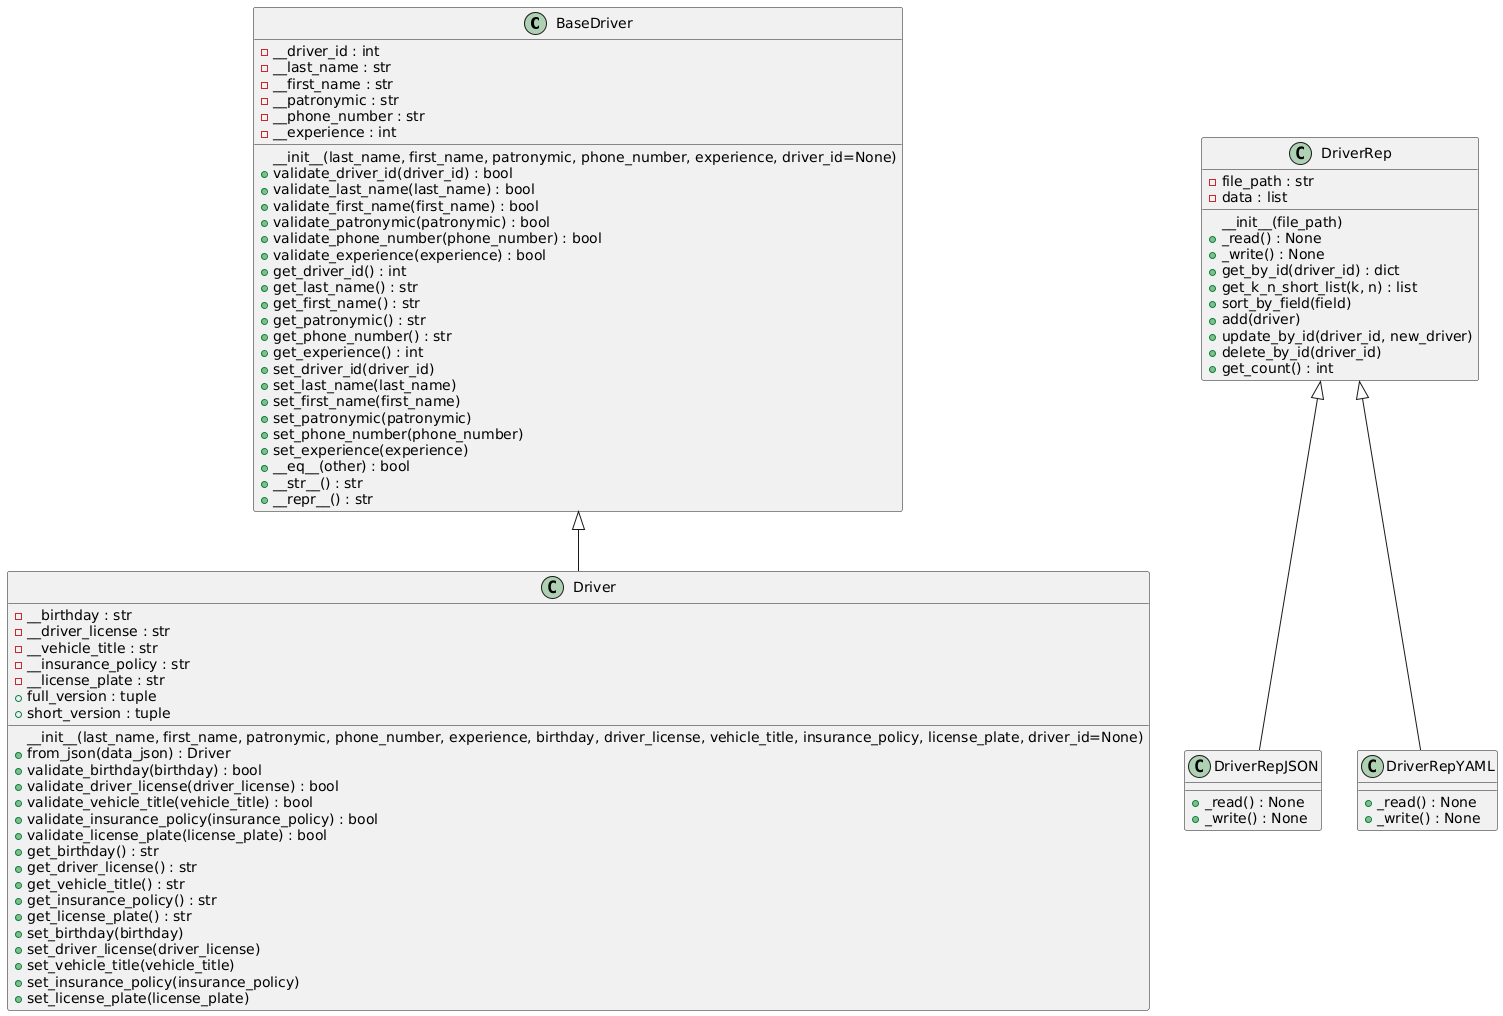

The diagram above was rendered by PlantUML. Its source (embedded in the PNG):
@startuml
class BaseDriver {
    - __driver_id : int
    - __last_name : str
    - __first_name : str
    - __patronymic : str
    - __phone_number : str
    - __experience : int
    __init__(last_name, first_name, patronymic, phone_number, experience, driver_id=None)
    + validate_driver_id(driver_id) : bool
    + validate_last_name(last_name) : bool
    + validate_first_name(first_name) : bool
    + validate_patronymic(patronymic) : bool
    + validate_phone_number(phone_number) : bool
    + validate_experience(experience) : bool
    + get_driver_id() : int
    + get_last_name() : str
    + get_first_name() : str
    + get_patronymic() : str
    + get_phone_number() : str
    + get_experience() : int
    + set_driver_id(driver_id)
    + set_last_name(last_name)
    + set_first_name(first_name)
    + set_patronymic(patronymic)
    + set_phone_number(phone_number)
    + set_experience(experience)
    + __eq__(other) : bool
    + __str__() : str
    + __repr__() : str
}

class Driver {
    - __birthday : str
    - __driver_license : str
    - __vehicle_title : str
    - __insurance_policy : str
    - __license_plate : str
    __init__(last_name, first_name, patronymic, phone_number, experience, birthday, driver_license, vehicle_title, insurance_policy, license_plate, driver_id=None)
    + from_json(data_json) : Driver
    + validate_birthday(birthday) : bool
    + validate_driver_license(driver_license) : bool
    + validate_vehicle_title(vehicle_title) : bool
    + validate_insurance_policy(insurance_policy) : bool
    + validate_license_plate(license_plate) : bool
    + full_version : tuple
    + short_version : tuple
    + get_birthday() : str
    + get_driver_license() : str
    + get_vehicle_title() : str
    + get_insurance_policy() : str
    + get_license_plate() : str
    + set_birthday(birthday)
    + set_driver_license(driver_license)
    + set_vehicle_title(vehicle_title)
    + set_insurance_policy(insurance_policy)
    + set_license_plate(license_plate)
}

class DriverRep {
    - file_path : str
    - data : list
    __init__(file_path)
    + _read() : None
    + _write() : None
    + get_by_id(driver_id) : dict
    + get_k_n_short_list(k, n) : list
    + sort_by_field(field)
    + add(driver)
    + update_by_id(driver_id, new_driver)
    + delete_by_id(driver_id)
    + get_count() : int
}

class DriverRepJSON {
    + _read() : None
    + _write() : None
}

class DriverRepYAML {
    + _read() : None
    + _write() : None
}

BaseDriver <|-- Driver
DriverRep <|-- DriverRepJSON
DriverRep <|-- DriverRepYAML
@enduml